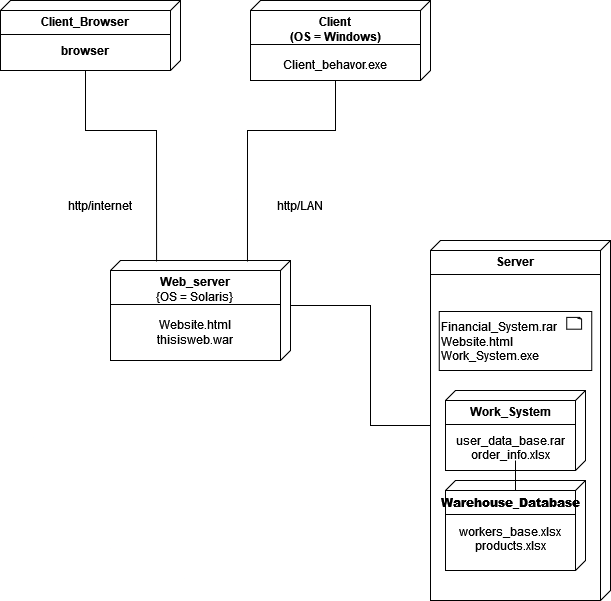

The diagram above was exported from draw.io. Its source (the exported page's mxGraphModel, read from the mxfile embedded in the PNG):
<mxGraphModel dx="709" dy="792" grid="1" gridSize="10" guides="1" tooltips="1" connect="1" arrows="1" fold="1" page="1" pageScale="1" pageWidth="827" pageHeight="1169" math="0" shadow="0">
  <root>
    <mxCell id="0" />
    <mxCell id="1" parent="0" />
    <mxCell id="oNIUilit5eNKalhl0s5X-1" value="&lt;div&gt;Server&lt;/div&gt;&lt;div&gt;&lt;br&gt;&lt;/div&gt;&lt;div&gt;&lt;br&gt;&lt;/div&gt;" style="verticalAlign=top;align=center;spacingTop=8;spacingLeft=2;spacingRight=12;shape=cube;size=10;direction=south;fontStyle=1;html=1;whiteSpace=wrap;" parent="1" vertex="1">
      <mxGeometry x="500" y="390" width="180" height="360" as="geometry" />
    </mxCell>
    <mxCell id="oNIUilit5eNKalhl0s5X-2" value="" style="line;strokeWidth=1;fillColor=none;align=left;verticalAlign=middle;spacingTop=-1;spacingLeft=3;spacingRight=3;rotatable=0;labelPosition=right;points=[];portConstraint=eastwest;strokeColor=inherit;" parent="1" vertex="1">
      <mxGeometry x="500" y="420" width="170" height="8" as="geometry" />
    </mxCell>
    <mxCell id="oNIUilit5eNKalhl0s5X-3" value="&lt;div&gt;&lt;b style=&quot;white-space-collapse: preserve;&quot;&gt;Warehouse_Database&lt;/b&gt;&lt;/div&gt;&lt;div&gt;&lt;b style=&quot;white-space-collapse: preserve;&quot;&gt;&lt;br&gt;&lt;/b&gt;&lt;/div&gt;&lt;div&gt;&lt;span style=&quot;font-weight: normal;&quot;&gt;workers_base.&lt;/span&gt;&lt;span style=&quot;background-color: transparent; color: light-dark(rgb(0, 0, 0), rgb(255, 255, 255)); font-weight: 400;&quot;&gt;x&lt;/span&gt;&lt;span style=&quot;background-color: transparent; color: light-dark(rgb(0, 0, 0), rgb(255, 255, 255)); font-weight: 400;&quot;&gt;lsx&lt;/span&gt;&lt;/div&gt;&lt;div&gt;&lt;span style=&quot;font-weight: normal;&quot;&gt;products.&lt;/span&gt;&lt;span style=&quot;background-color: transparent; color: light-dark(rgb(0, 0, 0), rgb(255, 255, 255)); font-weight: 400;&quot;&gt;x&lt;/span&gt;&lt;span style=&quot;background-color: transparent; color: light-dark(rgb(0, 0, 0), rgb(255, 255, 255)); font-weight: 400;&quot;&gt;lsx&lt;/span&gt;&lt;/div&gt;" style="verticalAlign=top;align=center;spacingTop=8;spacingLeft=2;spacingRight=12;shape=cube;size=10;direction=south;fontStyle=1;html=1;whiteSpace=wrap;" parent="1" vertex="1">
      <mxGeometry x="515" y="630" width="140" height="90" as="geometry" />
    </mxCell>
    <mxCell id="oNIUilit5eNKalhl0s5X-4" value="" style="line;strokeWidth=1;fillColor=none;align=left;verticalAlign=middle;spacingTop=-1;spacingLeft=3;spacingRight=3;rotatable=0;labelPosition=right;points=[];portConstraint=eastwest;strokeColor=inherit;" parent="1" vertex="1">
      <mxGeometry x="515" y="660" width="130" height="8" as="geometry" />
    </mxCell>
    <mxCell id="oNIUilit5eNKalhl0s5X-5" value="&lt;div&gt;Web_server&lt;/div&gt;&lt;div&gt;&lt;span style=&quot;font-weight: normal;&quot;&gt;{OS = Solaris}&lt;/span&gt;&lt;br&gt;&lt;/div&gt;&lt;div&gt;&lt;span style=&quot;font-weight: normal;&quot;&gt;&lt;br&gt;&lt;/span&gt;&lt;/div&gt;&lt;div&gt;&lt;span style=&quot;font-weight: normal;&quot;&gt;Website.html&lt;/span&gt;&lt;br&gt;&lt;/div&gt;&lt;div&gt;&lt;span style=&quot;font-weight: normal;&quot;&gt;thisisweb.war&lt;/span&gt;&lt;/div&gt;" style="verticalAlign=top;align=center;spacingTop=8;spacingLeft=2;spacingRight=12;shape=cube;size=10;direction=south;fontStyle=1;html=1;whiteSpace=wrap;" parent="1" vertex="1">
      <mxGeometry x="180" y="410" width="180" height="100" as="geometry" />
    </mxCell>
    <mxCell id="oNIUilit5eNKalhl0s5X-6" value="" style="line;strokeWidth=1;fillColor=#000000;align=left;verticalAlign=middle;spacingTop=-1;spacingLeft=3;spacingRight=3;rotatable=0;labelPosition=right;points=[];portConstraint=eastwest;strokeColor=inherit;" parent="1" vertex="1">
      <mxGeometry x="180" y="450" width="170" height="8" as="geometry" />
    </mxCell>
    <mxCell id="oNIUilit5eNKalhl0s5X-7" value="&lt;div&gt;Work_System&lt;/div&gt;&lt;div&gt;&lt;br&gt;&lt;/div&gt;&lt;div&gt;&lt;span style=&quot;font-weight: normal;&quot;&gt;user_data_base.rar&lt;/span&gt;&lt;/div&gt;&lt;div&gt;&lt;span style=&quot;font-weight: 400;&quot;&gt;order_info.x&lt;/span&gt;&lt;span style=&quot;font-weight: 400; background-color: transparent; color: light-dark(rgb(0, 0, 0), rgb(255, 255, 255));&quot;&gt;lsx&lt;/span&gt;&lt;/div&gt;" style="verticalAlign=top;align=center;spacingTop=8;spacingLeft=2;spacingRight=12;shape=cube;size=10;direction=south;fontStyle=1;html=1;whiteSpace=wrap;" parent="1" vertex="1">
      <mxGeometry x="515" y="540" width="140" height="80" as="geometry" />
    </mxCell>
    <mxCell id="oNIUilit5eNKalhl0s5X-8" value="" style="line;strokeWidth=1;fillColor=none;align=left;verticalAlign=middle;spacingTop=-1;spacingLeft=3;spacingRight=3;rotatable=0;labelPosition=right;points=[];portConstraint=eastwest;strokeColor=inherit;" parent="1" vertex="1">
      <mxGeometry x="515" y="570" width="130" height="8" as="geometry" />
    </mxCell>
    <mxCell id="oNIUilit5eNKalhl0s5X-9" style="edgeStyle=orthogonalEdgeStyle;rounded=0;orthogonalLoop=1;jettySize=auto;html=1;endArrow=none;startFill=0;" parent="1" source="oNIUilit5eNKalhl0s5X-3" target="oNIUilit5eNKalhl0s5X-7" edge="1">
      <mxGeometry relative="1" as="geometry">
        <Array as="points" />
      </mxGeometry>
    </mxCell>
    <mxCell id="oNIUilit5eNKalhl0s5X-10" value="" style="group" parent="1" vertex="1" connectable="0">
      <mxGeometry x="508.75" y="461" width="152.5" height="59" as="geometry" />
    </mxCell>
    <mxCell id="oNIUilit5eNKalhl0s5X-11" value="&lt;div align=&quot;left&quot;&gt;Financial_System.rar&lt;/div&gt;&lt;div align=&quot;left&quot;&gt;Website.html&lt;/div&gt;&lt;div align=&quot;left&quot;&gt;Work_System.exe&lt;/div&gt;" style="rounded=0;whiteSpace=wrap;html=1;align=left;" parent="oNIUilit5eNKalhl0s5X-10" vertex="1">
      <mxGeometry width="152.5" height="59" as="geometry" />
    </mxCell>
    <mxCell id="oNIUilit5eNKalhl0s5X-12" value="" style="whiteSpace=wrap;html=1;shape=mxgraph.basic.document" parent="oNIUilit5eNKalhl0s5X-10" vertex="1">
      <mxGeometry x="127.5" y="5.8999999999999995" width="15" height="11.799999999999999" as="geometry" />
    </mxCell>
    <mxCell id="oNIUilit5eNKalhl0s5X-13" value="&lt;div&gt;Client&lt;/div&gt;&lt;div&gt;(OS = Windows)&lt;/div&gt;&lt;div&gt;&lt;br&gt;&lt;/div&gt;&lt;div&gt;&lt;span style=&quot;font-weight: 400;&quot;&gt;Client_behavor.exe&lt;/span&gt;&lt;/div&gt;" style="verticalAlign=top;align=center;spacingTop=8;spacingLeft=2;spacingRight=12;shape=cube;size=10;direction=south;fontStyle=1;html=1;whiteSpace=wrap;" parent="1" vertex="1">
      <mxGeometry x="320" y="150" width="180" height="80" as="geometry" />
    </mxCell>
    <mxCell id="oNIUilit5eNKalhl0s5X-14" value="" style="line;strokeWidth=1;fillColor=none;align=left;verticalAlign=middle;spacingTop=-1;spacingLeft=3;spacingRight=3;rotatable=0;labelPosition=right;points=[];portConstraint=eastwest;strokeColor=inherit;" parent="1" vertex="1">
      <mxGeometry x="320" y="190" width="170" height="8" as="geometry" />
    </mxCell>
    <mxCell id="oNIUilit5eNKalhl0s5X-15" value="&lt;div&gt;Client_Browser&lt;/div&gt;&lt;div&gt;&lt;br&gt;&lt;/div&gt;&lt;div&gt;browser&lt;/div&gt;" style="verticalAlign=top;align=center;spacingTop=8;spacingLeft=2;spacingRight=12;shape=cube;size=10;direction=south;fontStyle=1;html=1;whiteSpace=wrap;" parent="1" vertex="1">
      <mxGeometry x="70" y="150" width="180" height="70" as="geometry" />
    </mxCell>
    <mxCell id="oNIUilit5eNKalhl0s5X-16" value="" style="line;strokeWidth=1;fillColor=none;align=left;verticalAlign=middle;spacingTop=-1;spacingLeft=3;spacingRight=3;rotatable=0;labelPosition=right;points=[];portConstraint=eastwest;strokeColor=inherit;" parent="1" vertex="1">
      <mxGeometry x="70" y="180" width="170" height="8" as="geometry" />
    </mxCell>
    <mxCell id="oNIUilit5eNKalhl0s5X-17" value="" style="endArrow=none;html=1;rounded=0;entryX=0;entryY=0;entryDx=70;entryDy=95;entryPerimeter=0;exitX=0.01;exitY=0.744;exitDx=0;exitDy=0;exitPerimeter=0;" parent="1" source="oNIUilit5eNKalhl0s5X-5" target="oNIUilit5eNKalhl0s5X-15" edge="1">
      <mxGeometry width="50" height="50" relative="1" as="geometry">
        <mxPoint x="130" y="340" as="sourcePoint" />
        <mxPoint x="180" y="290" as="targetPoint" />
        <Array as="points">
          <mxPoint x="226" y="280" />
          <mxPoint x="155" y="280" />
        </Array>
      </mxGeometry>
    </mxCell>
    <mxCell id="oNIUilit5eNKalhl0s5X-18" value="" style="endArrow=none;html=1;rounded=0;entryX=0;entryY=0;entryDx=80;entryDy=95;entryPerimeter=0;exitX=0.01;exitY=0.239;exitDx=0;exitDy=0;exitPerimeter=0;" parent="1" source="oNIUilit5eNKalhl0s5X-5" target="oNIUilit5eNKalhl0s5X-13" edge="1">
      <mxGeometry width="50" height="50" relative="1" as="geometry">
        <mxPoint x="461" y="510" as="sourcePoint" />
        <mxPoint x="390" y="319" as="targetPoint" />
        <Array as="points">
          <mxPoint x="317" y="280" />
          <mxPoint x="405" y="280" />
        </Array>
      </mxGeometry>
    </mxCell>
    <mxCell id="oNIUilit5eNKalhl0s5X-19" value="" style="endArrow=none;html=1;rounded=0;entryX=0;entryY=0;entryDx=185;entryDy=180;entryPerimeter=0;exitX=0;exitY=0;exitDx=45;exitDy=0;exitPerimeter=0;" parent="1" source="oNIUilit5eNKalhl0s5X-5" target="oNIUilit5eNKalhl0s5X-1" edge="1">
      <mxGeometry width="50" height="50" relative="1" as="geometry">
        <mxPoint x="300" y="731" as="sourcePoint" />
        <mxPoint x="388" y="550" as="targetPoint" />
        <Array as="points">
          <mxPoint x="440" y="455" />
          <mxPoint x="440" y="575" />
        </Array>
      </mxGeometry>
    </mxCell>
    <mxCell id="oNIUilit5eNKalhl0s5X-20" value="http/internet" style="text;html=1;align=center;verticalAlign=middle;whiteSpace=wrap;rounded=0;" parent="1" vertex="1">
      <mxGeometry x="130" y="340" width="80" height="30" as="geometry" />
    </mxCell>
    <mxCell id="oNIUilit5eNKalhl0s5X-21" value="http/LAN" style="text;html=1;align=center;verticalAlign=middle;whiteSpace=wrap;rounded=0;" parent="1" vertex="1">
      <mxGeometry x="330" y="340" width="80" height="30" as="geometry" />
    </mxCell>
  </root>
</mxGraphModel>